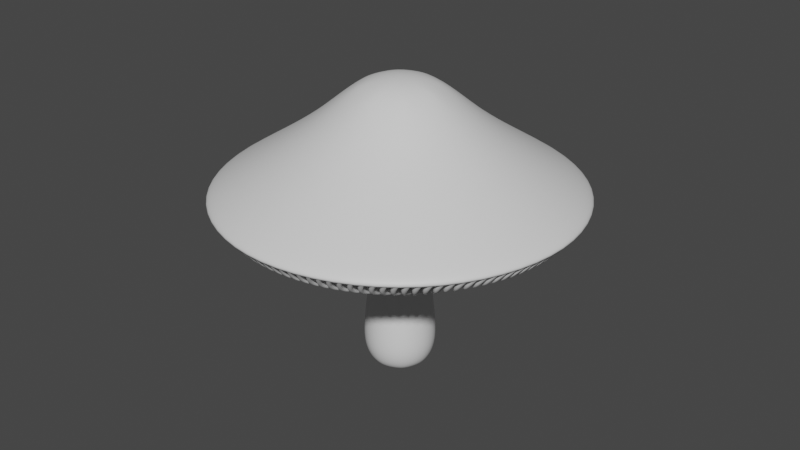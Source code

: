 # Source: mushroom.blend  (saved by Blender 3.4.6; exported with 4.5.12 LTS)
import bpy
from mathutils import Matrix  # noqa: F401  (used for matrix-valued properties, if any)

bpy.ops.wm.read_factory_settings(use_empty=True)
scene = bpy.context.scene
scene.name = 'Scene'

# ---- collections
col_collection = bpy.data.collections.new('Collection'); scene.collection.children.link(col_collection)

# ---- materials (node trees are filled in below, after node groups)
mat_mushroom_a_hat = bpy.data.materials.new('mushroom_A_hat')
mat_mushroom_a_hat.use_transparent_shadow = False
mat_mushroom_a_hat.diffuse_color = (0.08366, 0.0009543, 0.8, 1.0)
mat_mushroom_a_body = bpy.data.materials.new('mushroom_A_body')
mat_mushroom_a_body.use_transparent_shadow = False
mat_mushroom_a_body.diffuse_color = (0.8, 0.07375, 0.278, 1.0)
mat_mushroom_a_lamella = bpy.data.materials.new('mushroom_A_lamella')
mat_mushroom_a_lamella.use_transparent_shadow = False
mat_mushroom_a_lamella.diffuse_color = (0.8, 0.5319, 0.186, 1.0)

# ---- material node trees
mat_mushroom_a_hat.use_nodes = True; mat_mushroom_a_hat.node_tree.nodes.clear()
_N = mat_mushroom_a_hat.node_tree.nodes; _L = mat_mushroom_a_hat.node_tree.links
n0 = _N.new('ShaderNodeBsdfPrincipled'); n0.name = 'Principled BSDF'; n0.location = (10, 300)
n0.distribution = 'GGX'
n0.subsurface_method = 'RANDOM_WALK_SKIN'
n0.inputs[3].default_value = 1.45
n0.inputs[27].default_value = (0.0, 0.0, 0.0, 1.0)
n0.inputs[28].default_value = 1.0
n1 = _N.new('ShaderNodeOutputMaterial'); n1.name = 'Material Output'; n1.location = (300, 300)
_L.new(n0.outputs[0], n1.inputs[0])
n1.is_active_output = True
mat_mushroom_a_body.use_nodes = True; mat_mushroom_a_body.node_tree.nodes.clear()
_N = mat_mushroom_a_body.node_tree.nodes; _L = mat_mushroom_a_body.node_tree.links
n0 = _N.new('ShaderNodeBsdfPrincipled'); n0.name = 'Principled BSDF'; n0.location = (10, 300)
n0.distribution = 'GGX'
n0.subsurface_method = 'RANDOM_WALK_SKIN'
n0.inputs[3].default_value = 1.45
n0.inputs[27].default_value = (0.0, 0.0, 0.0, 1.0)
n0.inputs[28].default_value = 1.0
n1 = _N.new('ShaderNodeOutputMaterial'); n1.name = 'Material Output'; n1.location = (300, 300)
_L.new(n0.outputs[0], n1.inputs[0])
n1.is_active_output = True
mat_mushroom_a_lamella.use_nodes = True; mat_mushroom_a_lamella.node_tree.nodes.clear()
_N = mat_mushroom_a_lamella.node_tree.nodes; _L = mat_mushroom_a_lamella.node_tree.links
n0 = _N.new('ShaderNodeBsdfPrincipled'); n0.name = 'Principled BSDF'; n0.location = (10, 300)
n0.distribution = 'GGX'
n0.subsurface_method = 'RANDOM_WALK_SKIN'
n0.inputs[3].default_value = 1.45
n0.inputs[27].default_value = (0.0, 0.0, 0.0, 1.0)
n0.inputs[28].default_value = 1.0
n1 = _N.new('ShaderNodeOutputMaterial'); n1.name = 'Material Output'; n1.location = (300, 300)
_L.new(n0.outputs[0], n1.inputs[0])
n1.is_active_output = True

# ---- world
world_world = bpy.data.worlds.new('World'); scene.world = world_world
world_world.use_nodes = True; world_world.node_tree.nodes.clear()
_N = world_world.node_tree.nodes; _L = world_world.node_tree.links
n0 = _N.new('ShaderNodeOutputWorld'); n0.name = 'World Output'; n0.location = (300, 300)
n1 = _N.new('ShaderNodeBackground'); n1.name = 'Background'; n1.location = (10, 300)
n1.inputs[0].default_value = (0.05088, 0.05088, 0.05088, 1.0)
_L.new(n1.outputs[0], n0.inputs[0])
n0.is_active_output = True
world_world.color = (0.05088, 0.05088, 0.05088)
world_world.use_sun_shadow = False
world_world.sun_shadow_jitter_overblur = 0.0

# ---- meshes
me_cylinder_005 = bpy.data.meshes.new('Cylinder.005')
me_cylinder_005.from_pydata([(0.0, 1.0, -1.0), (-3.885e-09, 1.521, -0.2158), (0.7071, 0.7071, -1.0), (1.076, 1.076, -0.2158), (1.0, 0.0, -1.0), (1.521, 0.0, -0.2158), (0.7071, -0.7071, -1.0), (1.076, -1.076, -0.2158), (0.0, -1.0, -1.0), (-3.885e-09, -1.521, -0.2158), (-0.7071, -0.7071, -1.0), (-1.076, -1.076, -0.2158), (-1.0, 0.0, -1.0), (-1.521, 0.0, -0.2158), (-0.7071, 0.7071, -1.0), (-1.076, 1.076, -0.2158), (1.074, 1.074, 0.9967), (-2.268e-09, 1.519, 0.9967), (1.519, 0.0, 0.9967), (1.074, -1.074, 0.9967), (-2.268e-09, -1.519, 0.9967), (-1.074, -1.074, 0.9967), (-1.519, 0.0, 0.9967), (-1.074, 1.074, 0.9967), (0.6087, 0.6087, 5.437), (-1.968e-09, 0.8609, 5.437), (0.8609, -6.835e-10, 5.437), (0.6087, -0.6087, 5.437), (-1.968e-09, -0.8609, 5.437), (-0.6087, -0.6087, 5.437), (-0.8609, -6.835e-10, 5.437), (-0.6087, 0.6087, 5.437), (1.19, 1.19, 6.523), (3.265e-09, 1.683, 6.523), (1.683, 5.777e-09, 6.523), (1.19, -1.19, 6.523), (3.265e-09, -1.683, 6.523), (-1.19, -1.19, 6.523), (-1.683, 5.777e-09, 6.523), (-1.19, 1.19, 6.523), (2.24, 2.24, 7.225), (6.148e-09, 3.168, 7.225), (3.168, 1.088e-08, 7.225), (2.24, -2.24, 7.225), (6.148e-09, -3.168, 7.225), (-2.24, -2.24, 7.225), (-3.168, 1.088e-08, 7.225), (-2.24, 2.24, 7.225), (4.832, 4.832, 5.96), (3.258e-10, 6.834, 5.96), (6.834, 2.346e-08, 5.96), (4.832, -4.832, 5.96), (3.258e-10, -6.834, 5.96), (-4.832, -4.832, 5.96), (-6.834, 2.346e-08, 5.96), (-4.832, 4.832, 5.96), (5.474, 5.474, 6.183), (1.619e-08, 7.741, 6.183), (7.741, 2.658e-08, 6.183), (5.474, -5.474, 6.183), (1.619e-08, -7.741, 6.183), (-5.474, -5.474, 6.183), (-7.741, 2.658e-08, 6.183), (-5.474, 5.474, 6.183), (5.297, 5.297, 6.514), (1.643e-08, 7.491, 6.514), (7.491, 2.88e-08, 6.514), (5.297, -5.297, 6.514), (1.643e-08, -7.491, 6.514), (-5.297, -5.297, 6.514), (-7.491, 2.88e-08, 6.514), (-5.297, 5.297, 6.514), (2.36, 2.36, 8.79), (-1.16e-08, 3.338, 8.79), (3.338, -9.204e-09, 8.79), (2.36, -2.36, 8.79), (-1.16e-08, -3.338, 8.79), (-2.36, -2.36, 8.79), (-3.338, -9.204e-09, 8.79), (-2.36, 2.36, 8.79), (0.9671, 0.9671, 10.69), (4.149e-09, 1.368, 10.69), (1.368, -4.46e-09, 10.69), (0.9671, -0.9671, 10.69), (4.149e-09, -1.368, 10.69), (-0.9671, -0.9671, 10.69), (-1.368, -4.46e-09, 10.69), (-0.9671, 0.9671, 10.69)], [], [(0, 1, 3, 2), (2, 3, 5, 4), (4, 5, 7, 6), (6, 7, 9, 8), (8, 9, 11, 10), (10, 11, 13, 12), (15, 13, 22, 23), (12, 13, 15, 14), (14, 15, 1, 0), (0, 2, 4, 6, 8, 10, 12, 14), (17, 23, 31, 25), (5, 3, 16, 18), (11, 9, 20, 21), (1, 15, 23, 17), (3, 1, 17, 16), (7, 5, 18, 19), (13, 11, 21, 22), (9, 7, 19, 20), (27, 26, 34, 35), (22, 21, 29, 30), (20, 19, 27, 28), (18, 16, 24, 26), (23, 22, 30, 31), (21, 20, 28, 29), (19, 18, 26, 27), (16, 17, 25, 24), (39, 38, 46, 47), (24, 25, 33, 32), (25, 31, 39, 33), (30, 29, 37, 38), (28, 27, 35, 36), (26, 24, 32, 34), (31, 30, 38, 39), (29, 28, 36, 37), (44, 43, 51, 52), (37, 36, 44, 45), (35, 34, 42, 43), (32, 33, 41, 40), (33, 39, 47, 41), (38, 37, 45, 46), (36, 35, 43, 44), (34, 32, 40, 42), (49, 55, 63, 57), (42, 40, 48, 50), (47, 46, 54, 55), (45, 44, 52, 53), (43, 42, 50, 51), (40, 41, 49, 48), (41, 47, 55, 49), (46, 45, 53, 54), (61, 60, 68, 69), (54, 53, 61, 62), (52, 51, 59, 60), (50, 48, 56, 58), (55, 54, 62, 63), (53, 52, 60, 61), (51, 50, 58, 59), (48, 49, 57, 56), (71, 70, 78, 79), (59, 58, 66, 67), (56, 57, 65, 64), (57, 63, 71, 65), (62, 61, 69, 70), (60, 59, 67, 68), (58, 56, 64, 66), (63, 62, 70, 71), (78, 77, 85, 86), (69, 68, 76, 77), (67, 66, 74, 75), (64, 65, 73, 72), (65, 71, 79, 73), (70, 69, 77, 78), (68, 67, 75, 76), (66, 64, 72, 74), (80, 81, 87, 86, 85, 84, 83, 82), (76, 75, 83, 84), (74, 72, 80, 82), (79, 78, 86, 87), (77, 76, 84, 85), (75, 74, 82, 83), (72, 73, 81, 80), (73, 79, 87, 81)])
me_cylinder_005.polygons.foreach_set('use_smooth', [True] * 82)
me_cylinder_005.polygons.foreach_set('material_index', [1, 1, 1, 1, 1, 1, 1, 1, 1, 1, 1, 1, 1, 1, 1, 1, 1, 1, 1, 1, 1, 1, 1, 1, 1, 1, 1, 1, 1, 1, 1, 1, 1, 1, 0, 1, 1, 1, 1, 1, 1, 1, 0, 0, 0, 0, 0, 0, 0, 0, 0, 0, 0, 0, 0, 0, 0, 0, 0, 0, 0, 0, 0, 0, 0, 0, 0, 0, 0, 0, 0, 0, 0, 0, 0, 0, 0, 0, 0, 0, 0, 0])
_uv = me_cylinder_005.uv_layers.new(name='UVMap')
_uv.uv.foreach_set('vector', [0.5646, 0.0, 0.5983, 0.06705, 0.5695, 0.06705, 0.5457, 0.0, 0.5457, 0.0, 0.5695, 0.06705, 0.5, 0.06705, 0.5, 0.0, 0.5, 0.0, 0.5, 0.06705, 0.4305, 0.06705, 0.4543, 0.0, 0.4543, 0.0, 0.4305, 0.06705, 0.4017, 0.06705, 0.4354, 0.0, 0.4354, 0.0, 0.4017, 0.06705, 0.4305, 0.06705, 0.4543, 0.0, 0.4543, 0.0, 0.4305, 0.06705, 0.5, 0.06705, 0.5, 0.0, 0.5695, 0.06705, 0.5, 0.06705, 0.5, 0.1707, 0.5694, 0.1707, 0.5, 0.0, 0.5, 0.06705, 0.5695, 0.06705, 0.5457, 0.0, 0.5457, 0.0, 0.5695, 0.06705, 0.5983, 0.06705, 0.5646, 0.0, 0.5646, 0.0, 0.5457, 0.0, 0.5, 0.0, 0.4543, 0.0, 0.4354, 0.0, 0.4543, 0.0, 0.5, 0.0, 0.5457, 0.0, 0.5981, 0.1707, 0.5694, 0.1707, 0.5393, 0.5504, 0.5556, 0.5504, 0.5, 0.06705, 0.5695, 0.06705, 0.5694, 0.1707, 0.5, 0.1707, 0.4305, 0.06705, 0.4017, 0.06705, 0.4019, 0.1707, 0.4306, 0.1707, 0.5983, 0.06705, 0.5695, 0.06705, 0.5694, 0.1707, 0.5981, 0.1707, 0.5695, 0.06705, 0.5983, 0.06705, 0.5981, 0.1707, 0.5694, 0.1707, 0.4305, 0.06705, 0.5, 0.06705, 0.5, 0.1707, 0.4306, 0.1707, 0.5, 0.06705, 0.4305, 0.06705, 0.4306, 0.1707, 0.5, 0.1707, 0.4017, 0.06705, 0.4305, 0.06705, 0.4306, 0.1707, 0.4019, 0.1707, 0.4607, 0.5504, 0.5, 0.5504, 0.5, 0.6433, 0.4231, 0.6433, 0.5, 0.1707, 0.4306, 0.1707, 0.4607, 0.5504, 0.5, 0.5504, 0.4019, 0.1707, 0.4306, 0.1707, 0.4607, 0.5504, 0.4444, 0.5504, 0.5, 0.1707, 0.5694, 0.1707, 0.5393, 0.5504, 0.5, 0.5504, 0.5694, 0.1707, 0.5, 0.1707, 0.5, 0.5504, 0.5393, 0.5504, 0.4306, 0.1707, 0.4019, 0.1707, 0.4444, 0.5504, 0.4607, 0.5504, 0.4306, 0.1707, 0.5, 0.1707, 0.5, 0.5504, 0.4607, 0.5504, 0.5694, 0.1707, 0.5981, 0.1707, 0.5556, 0.5504, 0.5393, 0.5504, 0.5769, 0.6433, 0.5, 0.6433, 0.5, 0.7033, 0.6447, 0.7033, 0.5393, 0.5504, 0.5556, 0.5504, 0.6087, 0.6433, 0.5769, 0.6433, 0.5556, 0.5504, 0.5393, 0.5504, 0.5769, 0.6433, 0.6087, 0.6433, 0.5, 0.5504, 0.4607, 0.5504, 0.4231, 0.6433, 0.5, 0.6433, 0.4444, 0.5504, 0.4607, 0.5504, 0.4231, 0.6433, 0.3913, 0.6433, 0.5, 0.5504, 0.5393, 0.5504, 0.5769, 0.6433, 0.5, 0.6433, 0.5393, 0.5504, 0.5, 0.5504, 0.5, 0.6433, 0.5769, 0.6433, 0.4607, 0.5504, 0.4444, 0.5504, 0.3913, 0.6433, 0.4231, 0.6433, 0.2953, 0.7033, 0.3553, 0.7033, 0.1879, 0.5952, 0.05859, 0.5952, 0.4231, 0.6433, 0.3913, 0.6433, 0.2953, 0.7033, 0.3553, 0.7033, 0.4231, 0.6433, 0.5, 0.6433, 0.5, 0.7033, 0.3553, 0.7033, 0.5769, 0.6433, 0.6087, 0.6433, 0.7047, 0.7033, 0.6447, 0.7033, 0.6087, 0.6433, 0.5769, 0.6433, 0.6447, 0.7033, 0.7047, 0.7033, 0.5, 0.6433, 0.4231, 0.6433, 0.3553, 0.7033, 0.5, 0.7033, 0.3913, 0.6433, 0.4231, 0.6433, 0.3553, 0.7033, 0.2953, 0.7033, 0.5, 0.6433, 0.5769, 0.6433, 0.6447, 0.7033, 0.5, 0.7033, 0.9414, 0.5952, 0.8121, 0.5952, 0.8536, 0.6142, 1.0, 0.6142, 0.5, 0.7033, 0.6447, 0.7033, 0.8121, 0.5952, 0.5, 0.5952, 0.6447, 0.7033, 0.5, 0.7033, 0.5, 0.5952, 0.8121, 0.5952, 0.3553, 0.7033, 0.2953, 0.7033, 0.05859, 0.5952, 0.1879, 0.5952, 0.3553, 0.7033, 0.5, 0.7033, 0.5, 0.5952, 0.1879, 0.5952, 0.6447, 0.7033, 0.7047, 0.7033, 0.9414, 0.5952, 0.8121, 0.5952, 0.7047, 0.7033, 0.6447, 0.7033, 0.8121, 0.5952, 0.9414, 0.5952, 0.5, 0.7033, 0.3553, 0.7033, 0.1879, 0.5952, 0.5, 0.5952, 0.1464, 0.6142, 0.0, 0.6142, 0.01612, 0.6425, 0.1578, 0.6425, 0.5, 0.5952, 0.1879, 0.5952, 0.1464, 0.6142, 0.5, 0.6142, 0.05859, 0.5952, 0.1879, 0.5952, 0.1464, 0.6142, 0.0, 0.6142, 0.5, 0.5952, 0.8121, 0.5952, 0.8536, 0.6142, 0.5, 0.6142, 0.8121, 0.5952, 0.5, 0.5952, 0.5, 0.6142, 0.8536, 0.6142, 0.1879, 0.5952, 0.05859, 0.5952, 0.0, 0.6142, 0.1464, 0.6142, 0.1879, 0.5952, 0.5, 0.5952, 0.5, 0.6142, 0.1464, 0.6142, 0.8121, 0.5952, 0.9414, 0.5952, 1.0, 0.6142, 0.8536, 0.6142, 0.8422, 0.6425, 0.5, 0.6425, 0.5, 0.8371, 0.6525, 0.8371, 0.1464, 0.6142, 0.5, 0.6142, 0.5, 0.6425, 0.1578, 0.6425, 0.8536, 0.6142, 1.0, 0.6142, 0.9839, 0.6425, 0.8422, 0.6425, 1.0, 0.6142, 0.8536, 0.6142, 0.8422, 0.6425, 0.9839, 0.6425, 0.5, 0.6142, 0.1464, 0.6142, 0.1578, 0.6425, 0.5, 0.6425, 0.0, 0.6142, 0.1464, 0.6142, 0.1578, 0.6425, 0.01612, 0.6425, 0.5, 0.6142, 0.8536, 0.6142, 0.8422, 0.6425, 0.5, 0.6425, 0.8536, 0.6142, 0.5, 0.6142, 0.5, 0.6425, 0.8422, 0.6425, 0.5, 0.8371, 0.3475, 0.8371, 0.4375, 1.0, 0.5, 1.0, 0.1578, 0.6425, 0.01612, 0.6425, 0.2844, 0.8371, 0.3475, 0.8371, 0.1578, 0.6425, 0.5, 0.6425, 0.5, 0.8371, 0.3475, 0.8371, 0.8422, 0.6425, 0.9839, 0.6425, 0.7156, 0.8371, 0.6525, 0.8371, 0.9839, 0.6425, 0.8422, 0.6425, 0.6525, 0.8371, 0.7156, 0.8371, 0.5, 0.6425, 0.1578, 0.6425, 0.3475, 0.8371, 0.5, 0.8371, 0.01612, 0.6425, 0.1578, 0.6425, 0.3475, 0.8371, 0.2844, 0.8371, 0.5, 0.6425, 0.8422, 0.6425, 0.6525, 0.8371, 0.5, 0.8371, 0.5625, 1.0, 0.5883, 1.0, 0.5625, 1.0, 0.5, 1.0, 0.4375, 1.0, 0.4117, 1.0, 0.4375, 1.0, 0.5, 1.0, 0.2844, 0.8371, 0.3475, 0.8371, 0.4375, 1.0, 0.4117, 1.0, 0.5, 0.8371, 0.6525, 0.8371, 0.5625, 1.0, 0.5, 1.0, 0.6525, 0.8371, 0.5, 0.8371, 0.5, 1.0, 0.5625, 1.0, 0.3475, 0.8371, 0.2844, 0.8371, 0.4117, 1.0, 0.4375, 1.0, 0.3475, 0.8371, 0.5, 0.8371, 0.5, 1.0, 0.4375, 1.0, 0.6525, 0.8371, 0.7156, 0.8371, 0.5883, 1.0, 0.5625, 1.0, 0.7156, 0.8371, 0.6525, 0.8371, 0.5625, 1.0, 0.5883, 1.0])
me_cylinder_005.materials.append(mat_mushroom_a_hat)
me_cylinder_005.materials.append(mat_mushroom_a_body)
me_cylinder_005.update()
me_grid_001 = bpy.data.meshes.new('Grid.001')
me_grid_001.from_pydata([(-0.09158, 1.022, 6.703), (0.09158, 1.022, 6.703), (-0.09158, 1.965, 6.025), (0.09158, 1.965, 5.996), (0.4328, 3.032, 5.908), (0.616, 3.032, 5.908), (-1.029, 4.548, 5.985), (-0.8454, 4.548, 5.985), (0.1966, 6.189, 6.368), (0.3798, 6.189, 6.368), (-0.09158, 6.784, 7.182), (0.09158, 6.784, 7.182), (-0.09158, 1.022, 6.995), (0.09158, 1.022, 6.995), (-0.09158, 1.965, 6.317), (0.09158, 1.965, 6.289), (0.4328, 3.032, 6.2), (0.616, 3.032, 6.2), (-1.029, 4.548, 6.277), (-0.8454, 4.548, 6.277), (0.1966, 6.189, 6.661), (0.3798, 6.189, 6.661), (-0.09158, 6.734, 7.316), (0.09158, 6.734, 7.316), (-0.09158, 1.668, 7.715), (0.09158, 1.668, 7.715), (-0.09158, 2.058, 8.096), (0.09158, 2.058, 8.067), (0.4328, 3.032, 8.051), (0.616, 3.032, 8.051), (-1.029, 4.548, 7.609), (-0.8454, 4.548, 7.609), (0.1966, 6.189, 7.369), (0.3798, 6.189, 7.369), (-0.09158, 6.296, 7.321), (0.09158, 6.296, 7.321)], [], [(2, 3, 5, 4), (4, 5, 7, 6), (6, 7, 9, 8), (2, 0, 1, 3), (11, 10, 8, 9), (4, 6, 18, 16), (11, 9, 21, 23), (2, 4, 16, 14), (9, 7, 19, 21), (0, 2, 14, 12), (7, 5, 17, 19), (5, 3, 15, 17), (3, 1, 13, 15), (8, 10, 22, 20), (6, 8, 20, 18), (12, 14, 26, 24), (21, 19, 31, 33), (16, 18, 30, 28), (15, 13, 25, 27), (20, 22, 34, 32), (19, 17, 29, 31), (14, 16, 28, 26), (23, 21, 33, 35), (18, 20, 32, 30), (17, 15, 27, 29)])
me_grid_001.polygons.foreach_set('use_smooth', [True] * 25)
_uv = me_grid_001.uv_layers.new(name='UVMap')
_uv.uv.foreach_set('vector', [0.1637, 0.05359, 0.1637, 0.04061, 0.3489, 0.0, 0.3489, 0.0, 0.3489, 0.0, 0.3489, 0.0, 0.6118, 0.03529, 0.6118, 0.03529, 0.6118, 0.03529, 0.6118, 0.03529, 0.8966, 0.2106, 0.8966, 0.2106, 0.1637, 0.05359, 0.0, 0.3635, 0.0, 0.3635, 0.1637, 0.04061, 1.0, 0.5825, 1.0, 0.5825, 0.8966, 0.2106, 0.8966, 0.2106, 0.3489, 0.0, 0.6118, 0.03529, 0.6118, 0.1688, 0.3489, 0.1335, 1.0, 0.5825, 0.8966, 0.2106, 0.8966, 0.3441, 0.9913, 0.6434, 0.1637, 0.05359, 0.3489, 0.0, 0.3489, 0.1335, 0.1637, 0.1871, 0.8966, 0.2106, 0.6118, 0.03529, 0.6118, 0.1688, 0.8966, 0.3441, 0.0, 0.3635, 0.1637, 0.05359, 0.1637, 0.1871, 0.0, 0.4971, 0.6118, 0.03529, 0.3489, 0.0, 0.3489, 0.1335, 0.6118, 0.1688, 0.3489, 0.0, 0.1637, 0.04061, 0.1637, 0.1741, 0.3489, 0.1335, 0.1637, 0.04061, 0.0, 0.3635, 0.0, 0.4971, 0.1637, 0.1741, 0.8966, 0.2106, 1.0, 0.5825, 0.9913, 0.6434, 0.8966, 0.3441, 0.6118, 0.03529, 0.8966, 0.2106, 0.8966, 0.3441, 0.6118, 0.1688, 0.0, 0.4971, 0.1637, 0.1871, 0.1798, 1.0, 0.1122, 0.826, 0.8966, 0.3441, 0.6118, 0.1688, 0.6118, 0.7776, 0.8966, 0.6679, 0.3489, 0.1335, 0.6118, 0.1688, 0.6118, 0.7776, 0.3489, 0.9797, 0.1637, 0.1741, 0.0, 0.4971, 0.1122, 0.826, 0.1798, 0.987, 0.8966, 0.3441, 0.9913, 0.6434, 0.9153, 0.6459, 0.8966, 0.6679, 0.6118, 0.1688, 0.3489, 0.1335, 0.3489, 0.9797, 0.6118, 0.7776, 0.1637, 0.1871, 0.3489, 0.1335, 0.3489, 0.9797, 0.1798, 1.0, 0.9913, 0.6434, 0.8966, 0.3441, 0.8966, 0.6679, 0.9153, 0.6459, 0.6118, 0.1688, 0.8966, 0.3441, 0.8966, 0.6679, 0.6118, 0.7776, 0.3489, 0.1335, 0.1637, 0.1741, 0.1798, 0.987, 0.3489, 0.9797])
me_grid_001.materials.append(mat_mushroom_a_lamella)
me_grid_001.update()

# ---- objects
ob_mushroom = bpy.data.objects.new('mushroom', me_cylinder_005)
ob_lamella = bpy.data.objects.new('lamella', me_grid_001)
ob_empty = bpy.data.objects.new('Empty', None)

# ---- transforms, parenting, visibility, modifiers, constraints
ob_mushroom.location = (0.0, 0.0, 1.0)
_m = ob_mushroom.modifiers.new('Subdivision', 'SUBSURF')
_m.levels = 2
_m.render_levels = 3
ob_lamella.location = (0.0, 0.0, 0.0)
_m = ob_lamella.modifiers.new('Subdivision', 'SUBSURF')
_m.levels = 2
_m.render_levels = 3
_m = ob_lamella.modifiers.new('Array', 'ARRAY')
_m.count = 120
_m.use_relative_offset = False
_m.use_object_offset = True
_m.offset_object = ob_empty
ob_empty.location = (0.0, 0.0, 0.0)
ob_empty.rotation_euler = (0.0, 0.0, 0.05236)

# ---- collection membership
col_collection.objects.link(ob_mushroom)
col_collection.objects.link(ob_lamella)
col_collection.objects.link(ob_empty)

# ---- scene / render settings (as saved in the file)
scene.frame_start = 1; scene.frame_end = 250; scene.frame_set(0)
scene.render.engine = 'BLENDER_EEVEE_NEXT'
scene.cycles.sampling_pattern = 'TABULATED_SOBOL'
scene.cycles.use_light_tree = False
scene.view_settings.view_transform = 'Filmic'
bpy.context.view_layer.update()

# ---- added for rendering (the .blend has no active camera and no usable light): camera, sun
cam_auto = bpy.data.cameras.new('AutoCamera')
cam_auto.lens = 50.0
cam_auto.sensor_width = 36.0
cam_auto.clip_end = 1000.0
ob_auto_camera = bpy.data.objects.new('AutoCamera', cam_auto)
scene.collection.objects.link(ob_auto_camera)
ob_auto_camera.location = (22.9658, -27.559, 24.22)
ob_auto_camera.rotation_euler = (1.09748, -7.21219e-08, 0.694738)
scene.camera = ob_auto_camera
light_auto_sun = bpy.data.lights.new('AutoSun', 'SUN')
light_auto_sun.energy = 3.0
light_auto_sun.angle = 0.0523599
ob_auto_sun = bpy.data.objects.new('AutoSun', light_auto_sun)
scene.collection.objects.link(ob_auto_sun)
ob_auto_sun.rotation_euler = (0.872665, 0.174533, 0.523599)
bpy.context.view_layer.update()
